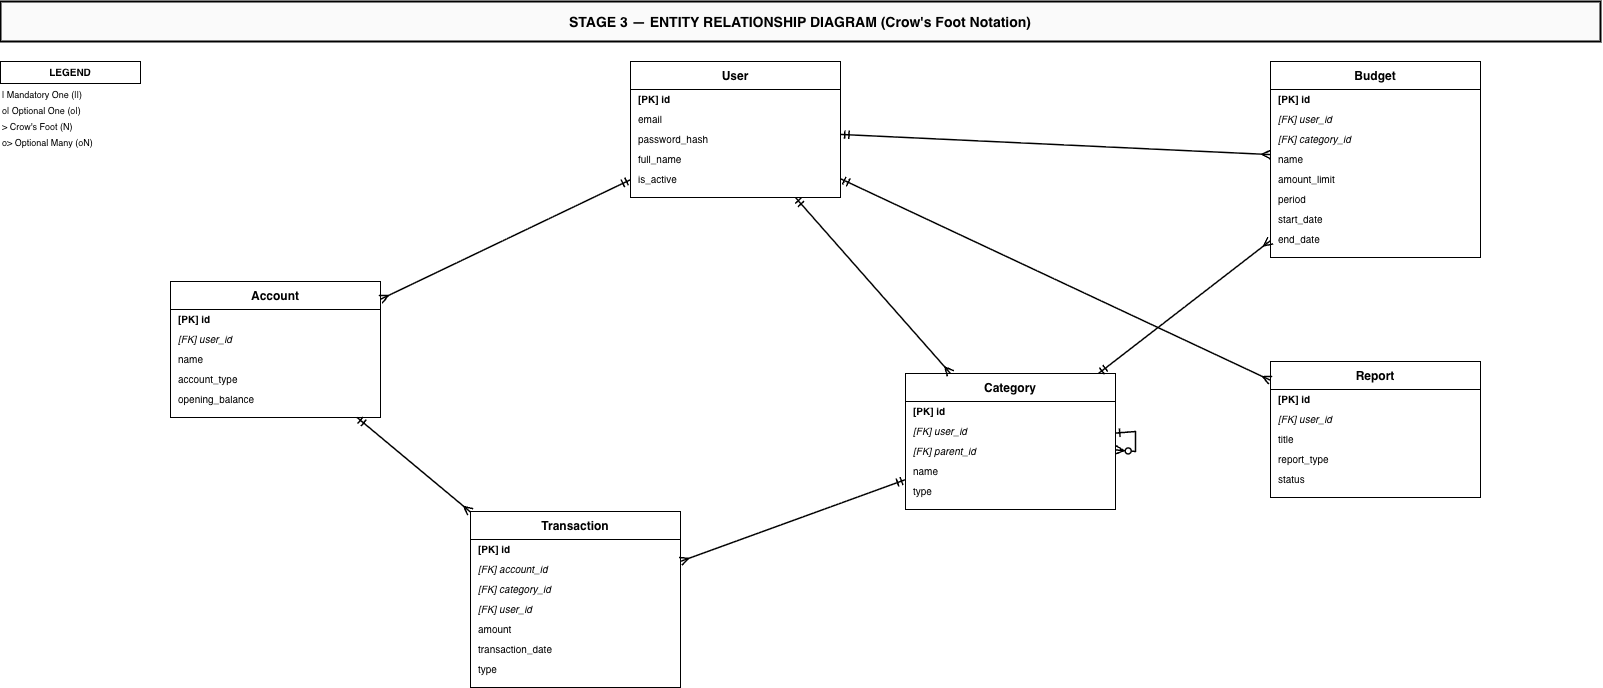

The diagram above was exported from draw.io. Its source (the exported page's mxGraphModel, read from the mxfile embedded in the PNG):
<mxGraphModel dx="2075" dy="1177" grid="0" gridSize="10" guides="1" tooltips="1" connect="1" arrows="1" fold="1" page="0" pageScale="1" pageWidth="1700" pageHeight="1169" background="#ffffff" math="0" shadow="0">
  <root>
    <mxCell id="0" />
    <mxCell id="1" parent="0" />
    <mxCell id="2" parent="1" style="strokeColor=#000000;fillColor=#fafafa;fontColor=#000000;rounded=0;fontStyle=1;fontSize=14;align=center;verticalAlign=middle;strokeWidth=2;" value="STAGE 3 — ENTITY RELATIONSHIP DIAGRAM  (Crow's Foot Notation)" vertex="1">
      <mxGeometry height="40" width="1600" x="30" y="20" as="geometry" />
    </mxCell>
    <mxCell id="3" parent="1" style="strokeColor=#000000;fillColor=#ffffff;fontColor=#000000;swimlane;fontStyle=1;align=center;startSize=28;fontSize=12;swimlaneLine=1;" value="User" vertex="1">
      <mxGeometry height="136" width="210" x="660" y="80" as="geometry" />
    </mxCell>
    <mxCell id="4" parent="3" style="text;html=0;strokeColor=none;fillColor=none;fontColor=#000000;align=left;spacingLeft=6;fontSize=10;verticalAlign=middle;fontStyle=1;" value="[PK] id" vertex="1">
      <mxGeometry height="20" width="210" y="28" as="geometry" />
    </mxCell>
    <mxCell id="5" parent="3" style="text;html=0;strokeColor=none;fillColor=none;fontColor=#000000;align=left;spacingLeft=6;fontSize=10;verticalAlign=middle;fontStyle=0;" value="     email" vertex="1">
      <mxGeometry height="20" width="210" y="48" as="geometry" />
    </mxCell>
    <mxCell id="6" parent="3" style="text;html=0;strokeColor=none;fillColor=none;fontColor=#000000;align=left;spacingLeft=6;fontSize=10;verticalAlign=middle;fontStyle=0;" value="     password_hash" vertex="1">
      <mxGeometry height="20" width="210" y="68" as="geometry" />
    </mxCell>
    <mxCell id="7" parent="3" style="text;html=0;strokeColor=none;fillColor=none;fontColor=#000000;align=left;spacingLeft=6;fontSize=10;verticalAlign=middle;fontStyle=0;" value="     full_name" vertex="1">
      <mxGeometry height="20" width="210" y="88" as="geometry" />
    </mxCell>
    <mxCell id="8" parent="3" style="text;html=0;strokeColor=none;fillColor=none;fontColor=#000000;align=left;spacingLeft=6;fontSize=10;verticalAlign=middle;fontStyle=0;" value="     is_active" vertex="1">
      <mxGeometry height="20" width="210" y="108" as="geometry" />
    </mxCell>
    <mxCell id="9" parent="1" style="strokeColor=#000000;fillColor=#ffffff;fontColor=#000000;swimlane;fontStyle=1;align=center;startSize=28;fontSize=12;swimlaneLine=1;" value="Account" vertex="1">
      <mxGeometry height="136" width="210" x="200" y="300" as="geometry" />
    </mxCell>
    <mxCell id="10" parent="9" style="text;html=0;strokeColor=none;fillColor=none;fontColor=#000000;align=left;spacingLeft=6;fontSize=10;verticalAlign=middle;fontStyle=1;" value="[PK] id" vertex="1">
      <mxGeometry height="20" width="210" y="28" as="geometry" />
    </mxCell>
    <mxCell id="11" parent="9" style="text;html=0;strokeColor=none;fillColor=none;fontColor=#000000;align=left;spacingLeft=6;fontSize=10;verticalAlign=middle;fontStyle=2;" value="[FK] user_id" vertex="1">
      <mxGeometry height="20" width="210" y="48" as="geometry" />
    </mxCell>
    <mxCell id="12" parent="9" style="text;html=0;strokeColor=none;fillColor=none;fontColor=#000000;align=left;spacingLeft=6;fontSize=10;verticalAlign=middle;fontStyle=0;" value="     name" vertex="1">
      <mxGeometry height="20" width="210" y="68" as="geometry" />
    </mxCell>
    <mxCell id="13" parent="9" style="text;html=0;strokeColor=none;fillColor=none;fontColor=#000000;align=left;spacingLeft=6;fontSize=10;verticalAlign=middle;fontStyle=0;" value="     account_type" vertex="1">
      <mxGeometry height="20" width="210" y="88" as="geometry" />
    </mxCell>
    <mxCell id="14" parent="9" style="text;html=0;strokeColor=none;fillColor=none;fontColor=#000000;align=left;spacingLeft=6;fontSize=10;verticalAlign=middle;fontStyle=0;" value="     opening_balance" vertex="1">
      <mxGeometry height="20" width="210" y="108" as="geometry" />
    </mxCell>
    <mxCell id="15" parent="1" style="strokeColor=#000000;fillColor=#ffffff;fontColor=#000000;swimlane;fontStyle=1;align=center;startSize=28;fontSize=12;swimlaneLine=1;" value="Transaction" vertex="1">
      <mxGeometry height="176" width="210" x="500" y="530" as="geometry" />
    </mxCell>
    <mxCell id="16" parent="15" style="text;html=0;strokeColor=none;fillColor=none;fontColor=#000000;align=left;spacingLeft=6;fontSize=10;verticalAlign=middle;fontStyle=1;" value="[PK] id" vertex="1">
      <mxGeometry height="20" width="210" y="28" as="geometry" />
    </mxCell>
    <mxCell id="17" parent="15" style="text;html=0;strokeColor=none;fillColor=none;fontColor=#000000;align=left;spacingLeft=6;fontSize=10;verticalAlign=middle;fontStyle=2;" value="[FK] account_id" vertex="1">
      <mxGeometry height="20" width="210" y="48" as="geometry" />
    </mxCell>
    <mxCell id="18" parent="15" style="text;html=0;strokeColor=none;fillColor=none;fontColor=#000000;align=left;spacingLeft=6;fontSize=10;verticalAlign=middle;fontStyle=2;" value="[FK] category_id" vertex="1">
      <mxGeometry height="20" width="210" y="68" as="geometry" />
    </mxCell>
    <mxCell id="19" parent="15" style="text;html=0;strokeColor=none;fillColor=none;fontColor=#000000;align=left;spacingLeft=6;fontSize=10;verticalAlign=middle;fontStyle=2;" value="[FK] user_id" vertex="1">
      <mxGeometry height="20" width="210" y="88" as="geometry" />
    </mxCell>
    <mxCell id="20" parent="15" style="text;html=0;strokeColor=none;fillColor=none;fontColor=#000000;align=left;spacingLeft=6;fontSize=10;verticalAlign=middle;fontStyle=0;" value="     amount" vertex="1">
      <mxGeometry height="20" width="210" y="108" as="geometry" />
    </mxCell>
    <mxCell id="21" parent="15" style="text;html=0;strokeColor=none;fillColor=none;fontColor=#000000;align=left;spacingLeft=6;fontSize=10;verticalAlign=middle;fontStyle=0;" value="     transaction_date" vertex="1">
      <mxGeometry height="20" width="210" y="128" as="geometry" />
    </mxCell>
    <mxCell id="22" parent="15" style="text;html=0;strokeColor=none;fillColor=none;fontColor=#000000;align=left;spacingLeft=6;fontSize=10;verticalAlign=middle;fontStyle=0;" value="     type" vertex="1">
      <mxGeometry height="20" width="210" y="148" as="geometry" />
    </mxCell>
    <mxCell id="23" parent="1" style="strokeColor=#000000;fillColor=#ffffff;fontColor=#000000;swimlane;fontStyle=1;align=center;startSize=28;fontSize=12;swimlaneLine=1;" value="Category" vertex="1">
      <mxGeometry height="136" width="210" x="935" y="392" as="geometry" />
    </mxCell>
    <mxCell id="24" parent="23" style="text;html=0;strokeColor=none;fillColor=none;fontColor=#000000;align=left;spacingLeft=6;fontSize=10;verticalAlign=middle;fontStyle=1;" value="[PK] id" vertex="1">
      <mxGeometry height="20" width="210" y="28" as="geometry" />
    </mxCell>
    <mxCell id="25" parent="23" style="text;html=0;strokeColor=none;fillColor=none;fontColor=#000000;align=left;spacingLeft=6;fontSize=10;verticalAlign=middle;fontStyle=2;" value="[FK] user_id" vertex="1">
      <mxGeometry height="20" width="210" y="48" as="geometry" />
    </mxCell>
    <mxCell id="26" parent="23" style="text;html=0;strokeColor=none;fillColor=none;fontColor=#000000;align=left;spacingLeft=6;fontSize=10;verticalAlign=middle;fontStyle=2;" value="[FK] parent_id" vertex="1">
      <mxGeometry height="20" width="210" y="68" as="geometry" />
    </mxCell>
    <mxCell id="27" parent="23" style="text;html=0;strokeColor=none;fillColor=none;fontColor=#000000;align=left;spacingLeft=6;fontSize=10;verticalAlign=middle;fontStyle=0;" value="     name" vertex="1">
      <mxGeometry height="20" width="210" y="88" as="geometry" />
    </mxCell>
    <mxCell id="28" parent="23" style="text;html=0;strokeColor=none;fillColor=none;fontColor=#000000;align=left;spacingLeft=6;fontSize=10;verticalAlign=middle;fontStyle=0;" value="     type" vertex="1">
      <mxGeometry height="20" width="210" y="108" as="geometry" />
    </mxCell>
    <mxCell id="29" parent="1" style="strokeColor=#000000;fillColor=#ffffff;fontColor=#000000;swimlane;fontStyle=1;align=center;startSize=28;fontSize=12;swimlaneLine=1;" value="Budget" vertex="1">
      <mxGeometry height="196" width="210" x="1300" y="80" as="geometry" />
    </mxCell>
    <mxCell id="30" parent="29" style="text;html=0;strokeColor=none;fillColor=none;fontColor=#000000;align=left;spacingLeft=6;fontSize=10;verticalAlign=middle;fontStyle=1;" value="[PK] id" vertex="1">
      <mxGeometry height="20" width="210" y="28" as="geometry" />
    </mxCell>
    <mxCell id="31" parent="29" style="text;html=0;strokeColor=none;fillColor=none;fontColor=#000000;align=left;spacingLeft=6;fontSize=10;verticalAlign=middle;fontStyle=2;" value="[FK] user_id" vertex="1">
      <mxGeometry height="20" width="210" y="48" as="geometry" />
    </mxCell>
    <mxCell id="32" parent="29" style="text;html=0;strokeColor=none;fillColor=none;fontColor=#000000;align=left;spacingLeft=6;fontSize=10;verticalAlign=middle;fontStyle=2;" value="[FK] category_id" vertex="1">
      <mxGeometry height="20" width="210" y="68" as="geometry" />
    </mxCell>
    <mxCell id="33" parent="29" style="text;html=0;strokeColor=none;fillColor=none;fontColor=#000000;align=left;spacingLeft=6;fontSize=10;verticalAlign=middle;fontStyle=0;" value="     name" vertex="1">
      <mxGeometry height="20" width="210" y="88" as="geometry" />
    </mxCell>
    <mxCell id="34" parent="29" style="text;html=0;strokeColor=none;fillColor=none;fontColor=#000000;align=left;spacingLeft=6;fontSize=10;verticalAlign=middle;fontStyle=0;" value="     amount_limit" vertex="1">
      <mxGeometry height="20" width="210" y="108" as="geometry" />
    </mxCell>
    <mxCell id="35" parent="29" style="text;html=0;strokeColor=none;fillColor=none;fontColor=#000000;align=left;spacingLeft=6;fontSize=10;verticalAlign=middle;fontStyle=0;" value="     period" vertex="1">
      <mxGeometry height="20" width="210" y="128" as="geometry" />
    </mxCell>
    <mxCell id="36" parent="29" style="text;html=0;strokeColor=none;fillColor=none;fontColor=#000000;align=left;spacingLeft=6;fontSize=10;verticalAlign=middle;fontStyle=0;" value="     start_date" vertex="1">
      <mxGeometry height="20" width="210" y="148" as="geometry" />
    </mxCell>
    <mxCell id="37" parent="29" style="text;html=0;strokeColor=none;fillColor=none;fontColor=#000000;align=left;spacingLeft=6;fontSize=10;verticalAlign=middle;fontStyle=0;" value="     end_date" vertex="1">
      <mxGeometry height="20" width="210" y="168" as="geometry" />
    </mxCell>
    <mxCell id="38" parent="1" style="strokeColor=#000000;fillColor=#ffffff;fontColor=#000000;swimlane;fontStyle=1;align=center;startSize=28;fontSize=12;swimlaneLine=1;" value="Report" vertex="1">
      <mxGeometry height="136" width="210" x="1300" y="380" as="geometry" />
    </mxCell>
    <mxCell id="39" parent="38" style="text;html=0;strokeColor=none;fillColor=none;fontColor=#000000;align=left;spacingLeft=6;fontSize=10;verticalAlign=middle;fontStyle=1;" value="[PK] id" vertex="1">
      <mxGeometry height="20" width="210" y="28" as="geometry" />
    </mxCell>
    <mxCell id="40" parent="38" style="text;html=0;strokeColor=none;fillColor=none;fontColor=#000000;align=left;spacingLeft=6;fontSize=10;verticalAlign=middle;fontStyle=2;" value="[FK] user_id" vertex="1">
      <mxGeometry height="20" width="210" y="48" as="geometry" />
    </mxCell>
    <mxCell id="41" parent="38" style="text;html=0;strokeColor=none;fillColor=none;fontColor=#000000;align=left;spacingLeft=6;fontSize=10;verticalAlign=middle;fontStyle=0;" value="     title" vertex="1">
      <mxGeometry height="20" width="210" y="68" as="geometry" />
    </mxCell>
    <mxCell id="42" parent="38" style="text;html=0;strokeColor=none;fillColor=none;fontColor=#000000;align=left;spacingLeft=6;fontSize=10;verticalAlign=middle;fontStyle=0;" value="     report_type" vertex="1">
      <mxGeometry height="20" width="210" y="88" as="geometry" />
    </mxCell>
    <mxCell id="43" parent="38" style="text;html=0;strokeColor=none;fillColor=none;fontColor=#000000;align=left;spacingLeft=6;fontSize=10;verticalAlign=middle;fontStyle=0;" value="     status" vertex="1">
      <mxGeometry height="20" width="210" y="108" as="geometry" />
    </mxCell>
    <mxCell id="44" edge="1" parent="1" source="3" style="rounded=0;orthogonalLoop=1;jettySize=auto;strokeColor=#000000;strokeWidth=1.5;fontColor=#000000;fontSize=9;startFill=0;endFill=0;startArrow=ERmandOne;endArrow=ERmany;" target="9" value="">
      <mxGeometry relative="1" as="geometry" />
    </mxCell>
    <mxCell id="45" edge="1" parent="1" source="3" style="rounded=0;orthogonalLoop=1;jettySize=auto;strokeColor=#000000;strokeWidth=1.5;fontColor=#000000;fontSize=9;startFill=0;endFill=0;startArrow=ERmandOne;endArrow=ERmany;" target="23" value="">
      <mxGeometry relative="1" as="geometry" />
    </mxCell>
    <mxCell id="46" edge="1" parent="1" source="3" style="rounded=0;orthogonalLoop=1;jettySize=auto;strokeColor=#000000;strokeWidth=1.5;fontColor=#000000;fontSize=9;startFill=0;endFill=0;startArrow=ERmandOne;endArrow=ERmany;" target="29" value="">
      <mxGeometry relative="1" as="geometry" />
    </mxCell>
    <mxCell id="47" edge="1" parent="1" source="3" style="rounded=0;orthogonalLoop=1;jettySize=auto;strokeColor=#000000;strokeWidth=1.5;fontColor=#000000;fontSize=9;startFill=0;endFill=0;startArrow=ERmandOne;endArrow=ERmany;" target="38" value="">
      <mxGeometry relative="1" as="geometry" />
    </mxCell>
    <mxCell id="48" edge="1" parent="1" source="9" style="rounded=0;orthogonalLoop=1;jettySize=auto;strokeColor=#000000;strokeWidth=1.5;fontColor=#000000;fontSize=9;startFill=0;endFill=0;startArrow=ERmandOne;endArrow=ERmany;" target="15" value="">
      <mxGeometry relative="1" as="geometry" />
    </mxCell>
    <mxCell id="49" edge="1" parent="1" source="23" style="rounded=0;orthogonalLoop=1;jettySize=auto;strokeColor=#000000;strokeWidth=1.5;fontColor=#000000;fontSize=9;startFill=0;endFill=0;startArrow=ERmandOne;endArrow=ERmany;" target="15" value="">
      <mxGeometry relative="1" as="geometry" />
    </mxCell>
    <mxCell id="50" edge="1" parent="1" source="23" style="rounded=0;orthogonalLoop=1;jettySize=auto;strokeColor=#000000;strokeWidth=1.5;fontColor=#000000;fontSize=9;startFill=0;endFill=0;startArrow=ERmandOne;endArrow=ERmany;" target="29" value="">
      <mxGeometry relative="1" as="geometry" />
    </mxCell>
    <mxCell id="51" edge="1" parent="1" source="23" style="rounded=0;orthogonalLoop=1;jettySize=auto;strokeColor=#000000;strokeWidth=1.5;fontColor=#000000;fontSize=9;startFill=0;endFill=0;startArrow=ERone;endArrow=ERzeroToMany;" target="23" value="">
      <mxGeometry relative="1" as="geometry" />
    </mxCell>
    <mxCell id="52" parent="1" style="strokeColor=#000000;fillColor=#ffffff;fontColor=#000000;rounded=0;fontStyle=1;fontSize=10;align=center;" value="LEGEND" vertex="1">
      <mxGeometry height="22" width="140" x="30" y="80" as="geometry" />
    </mxCell>
    <mxCell id="53" parent="1" style="text;html=0;strokeColor=none;fillColor=none;fontColor=#000000;align=left;fontSize=9;" value="|      Mandatory One (||)" vertex="1">
      <mxGeometry height="16" width="160" x="30" y="102" as="geometry" />
    </mxCell>
    <mxCell id="54" parent="1" style="text;html=0;strokeColor=none;fillColor=none;fontColor=#000000;align=left;fontSize=9;" value="o|     Optional One  (o|)" vertex="1">
      <mxGeometry height="16" width="160" x="30" y="118" as="geometry" />
    </mxCell>
    <mxCell id="55" parent="1" style="text;html=0;strokeColor=none;fillColor=none;fontColor=#000000;align=left;fontSize=9;" value="&gt;      Crow's Foot   (N)" vertex="1">
      <mxGeometry height="16" width="160" x="30" y="134" as="geometry" />
    </mxCell>
    <mxCell id="56" parent="1" style="text;html=0;strokeColor=none;fillColor=none;fontColor=#000000;align=left;fontSize=9;" value="o&gt;     Optional Many (oN)" vertex="1">
      <mxGeometry height="16" width="160" x="30" y="150" as="geometry" />
    </mxCell>
  </root>
</mxGraphModel>